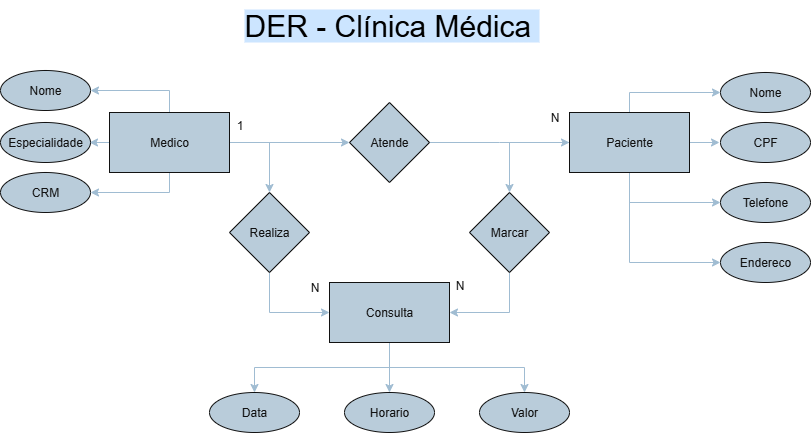

The diagram above was exported from draw.io. Its source (the exported page's mxGraphModel, read from the mxfile embedded in the PNG):
<mxGraphModel dx="1042" dy="608" grid="1" gridSize="10" guides="1" tooltips="1" connect="1" arrows="1" fold="1" page="1" pageScale="1" pageWidth="827" pageHeight="1169" background="light-dark(#FFFFFF,#FFFFFF)" math="0" shadow="0">
  <root>
    <mxCell id="0" />
    <mxCell id="1" parent="0" />
    <mxCell id="fqbOfMgC_tIqIlwWS1mA-1" value="&lt;font style=&quot;font-size: 30px; color: light-dark(rgb(0, 0, 0), rgb(0, 0, 0)); background-color: light-dark(rgb(255, 255, 255), rgb(204, 229, 255));&quot;&gt;DER - Clínica Médica&amp;nbsp;&lt;/font&gt;" style="text;html=1;align=center;verticalAlign=middle;resizable=0;points=[];autosize=1;strokeColor=none;fillColor=none;fontColor=#FFFFFF;" parent="1" vertex="1">
      <mxGeometry x="240" y="20" width="320" height="50" as="geometry" />
    </mxCell>
    <mxCell id="FiRu4SOWZkkhfpUhaDS9-13" style="edgeStyle=orthogonalEdgeStyle;rounded=0;orthogonalLoop=1;jettySize=auto;html=1;exitX=0;exitY=0.5;exitDx=0;exitDy=0;entryX=1;entryY=0.5;entryDx=0;entryDy=0;strokeColor=#23445D;" parent="1" source="FiRu4SOWZkkhfpUhaDS9-1" edge="1">
      <mxGeometry relative="1" as="geometry">
        <mxPoint x="98" y="162" as="targetPoint" />
      </mxGeometry>
    </mxCell>
    <mxCell id="FiRu4SOWZkkhfpUhaDS9-26" style="edgeStyle=orthogonalEdgeStyle;rounded=0;orthogonalLoop=1;jettySize=auto;html=1;exitX=1;exitY=0.5;exitDx=0;exitDy=0;entryX=0.5;entryY=0;entryDx=0;entryDy=0;strokeColor=#23445D;" parent="1" source="FiRu4SOWZkkhfpUhaDS9-1" target="FiRu4SOWZkkhfpUhaDS9-24" edge="1">
      <mxGeometry relative="1" as="geometry" />
    </mxCell>
    <mxCell id="FiRu4SOWZkkhfpUhaDS9-35" style="edgeStyle=orthogonalEdgeStyle;rounded=0;orthogonalLoop=1;jettySize=auto;html=1;exitX=1;exitY=0.5;exitDx=0;exitDy=0;entryX=0;entryY=0.5;entryDx=0;entryDy=0;strokeColor=#23445D;" parent="1" source="FiRu4SOWZkkhfpUhaDS9-1" target="FiRu4SOWZkkhfpUhaDS9-34" edge="1">
      <mxGeometry relative="1" as="geometry" />
    </mxCell>
    <mxCell id="FiRu4SOWZkkhfpUhaDS9-37" style="edgeStyle=orthogonalEdgeStyle;rounded=0;orthogonalLoop=1;jettySize=auto;html=1;exitX=0.5;exitY=0;exitDx=0;exitDy=0;entryX=1;entryY=0.5;entryDx=0;entryDy=0;strokeColor=#23445D;" parent="1" source="FiRu4SOWZkkhfpUhaDS9-1" target="FiRu4SOWZkkhfpUhaDS9-4" edge="1">
      <mxGeometry relative="1" as="geometry" />
    </mxCell>
    <mxCell id="FiRu4SOWZkkhfpUhaDS9-38" style="edgeStyle=orthogonalEdgeStyle;rounded=0;orthogonalLoop=1;jettySize=auto;html=1;exitX=0.5;exitY=1;exitDx=0;exitDy=0;entryX=1;entryY=0.5;entryDx=0;entryDy=0;strokeColor=#23445D;" parent="1" source="FiRu4SOWZkkhfpUhaDS9-1" target="FiRu4SOWZkkhfpUhaDS9-5" edge="1">
      <mxGeometry relative="1" as="geometry" />
    </mxCell>
    <mxCell id="FiRu4SOWZkkhfpUhaDS9-1" value="Medico" style="whiteSpace=wrap;html=1;strokeColor=#FFFFFF;fontColor=#FFFFFF;fillColor=#182E3E;" parent="1" vertex="1">
      <mxGeometry x="118" y="132" width="120" height="60" as="geometry" />
    </mxCell>
    <mxCell id="FiRu4SOWZkkhfpUhaDS9-16" style="edgeStyle=orthogonalEdgeStyle;rounded=0;orthogonalLoop=1;jettySize=auto;html=1;exitX=1;exitY=0.5;exitDx=0;exitDy=0;entryX=0;entryY=0.5;entryDx=0;entryDy=0;strokeColor=#23445D;" parent="1" source="FiRu4SOWZkkhfpUhaDS9-2" edge="1">
      <mxGeometry relative="1" as="geometry">
        <mxPoint x="728" y="162" as="targetPoint" />
      </mxGeometry>
    </mxCell>
    <mxCell id="FiRu4SOWZkkhfpUhaDS9-28" style="edgeStyle=orthogonalEdgeStyle;rounded=0;orthogonalLoop=1;jettySize=auto;html=1;exitX=0;exitY=0.5;exitDx=0;exitDy=0;entryX=0.5;entryY=0;entryDx=0;entryDy=0;strokeColor=#23445D;" parent="1" source="FiRu4SOWZkkhfpUhaDS9-2" target="FiRu4SOWZkkhfpUhaDS9-25" edge="1">
      <mxGeometry relative="1" as="geometry" />
    </mxCell>
    <mxCell id="FiRu4SOWZkkhfpUhaDS9-39" style="edgeStyle=orthogonalEdgeStyle;rounded=0;orthogonalLoop=1;jettySize=auto;html=1;exitX=0.5;exitY=0;exitDx=0;exitDy=0;entryX=0;entryY=0.5;entryDx=0;entryDy=0;strokeColor=#23445D;" parent="1" source="FiRu4SOWZkkhfpUhaDS9-2" target="FiRu4SOWZkkhfpUhaDS9-7" edge="1">
      <mxGeometry relative="1" as="geometry" />
    </mxCell>
    <mxCell id="FiRu4SOWZkkhfpUhaDS9-41" style="edgeStyle=orthogonalEdgeStyle;rounded=0;orthogonalLoop=1;jettySize=auto;html=1;exitX=0.5;exitY=1;exitDx=0;exitDy=0;entryX=0;entryY=0.5;entryDx=0;entryDy=0;strokeColor=#23445D;" parent="1" source="FiRu4SOWZkkhfpUhaDS9-2" target="FiRu4SOWZkkhfpUhaDS9-22" edge="1">
      <mxGeometry relative="1" as="geometry" />
    </mxCell>
    <mxCell id="FiRu4SOWZkkhfpUhaDS9-42" style="edgeStyle=orthogonalEdgeStyle;rounded=0;orthogonalLoop=1;jettySize=auto;html=1;exitX=0.5;exitY=1;exitDx=0;exitDy=0;entryX=0;entryY=0.5;entryDx=0;entryDy=0;strokeColor=#23445D;" parent="1" source="FiRu4SOWZkkhfpUhaDS9-2" target="FiRu4SOWZkkhfpUhaDS9-8" edge="1">
      <mxGeometry relative="1" as="geometry" />
    </mxCell>
    <mxCell id="FiRu4SOWZkkhfpUhaDS9-2" value="Paciente" style="whiteSpace=wrap;html=1;strokeColor=#FFFFFF;fontColor=#FFFFFF;fillColor=#182E3E;" parent="1" vertex="1">
      <mxGeometry x="578" y="132" width="120" height="60" as="geometry" />
    </mxCell>
    <mxCell id="FiRu4SOWZkkhfpUhaDS9-19" style="edgeStyle=orthogonalEdgeStyle;rounded=0;orthogonalLoop=1;jettySize=auto;html=1;exitX=0.5;exitY=1;exitDx=0;exitDy=0;strokeColor=#23445D;" parent="1" source="FiRu4SOWZkkhfpUhaDS9-3" target="FiRu4SOWZkkhfpUhaDS9-11" edge="1">
      <mxGeometry relative="1" as="geometry" />
    </mxCell>
    <mxCell id="FiRu4SOWZkkhfpUhaDS9-20" style="edgeStyle=orthogonalEdgeStyle;rounded=0;orthogonalLoop=1;jettySize=auto;html=1;exitX=0.5;exitY=1;exitDx=0;exitDy=0;entryX=0.5;entryY=0;entryDx=0;entryDy=0;strokeColor=#23445D;" parent="1" source="FiRu4SOWZkkhfpUhaDS9-3" target="FiRu4SOWZkkhfpUhaDS9-10" edge="1">
      <mxGeometry relative="1" as="geometry" />
    </mxCell>
    <mxCell id="FiRu4SOWZkkhfpUhaDS9-21" style="edgeStyle=orthogonalEdgeStyle;rounded=0;orthogonalLoop=1;jettySize=auto;html=1;exitX=0.5;exitY=1;exitDx=0;exitDy=0;strokeColor=#23445D;" parent="1" source="FiRu4SOWZkkhfpUhaDS9-3" target="FiRu4SOWZkkhfpUhaDS9-12" edge="1">
      <mxGeometry relative="1" as="geometry" />
    </mxCell>
    <mxCell id="FiRu4SOWZkkhfpUhaDS9-3" value="Consulta" style="whiteSpace=wrap;html=1;strokeColor=#FFFFFF;fontColor=#FFFFFF;fillColor=#182E3E;" parent="1" vertex="1">
      <mxGeometry x="338" y="302" width="120" height="60" as="geometry" />
    </mxCell>
    <mxCell id="FiRu4SOWZkkhfpUhaDS9-4" value="Nome" style="ellipse;whiteSpace=wrap;html=1;strokeColor=#FFFFFF;fontColor=#FFFFFF;fillColor=#182E3E;" parent="1" vertex="1">
      <mxGeometry x="9" y="90" width="90" height="40" as="geometry" />
    </mxCell>
    <mxCell id="FiRu4SOWZkkhfpUhaDS9-5" value="CRM" style="ellipse;whiteSpace=wrap;html=1;strokeColor=#FFFFFF;fontColor=#FFFFFF;fillColor=#182E3E;" parent="1" vertex="1">
      <mxGeometry x="9" y="192" width="90" height="40" as="geometry" />
    </mxCell>
    <mxCell id="FiRu4SOWZkkhfpUhaDS9-6" value="Especialidade" style="ellipse;whiteSpace=wrap;html=1;strokeColor=#FFFFFF;fontColor=#FFFFFF;fillColor=#182E3E;" parent="1" vertex="1">
      <mxGeometry x="9" y="142" width="90" height="40" as="geometry" />
    </mxCell>
    <mxCell id="FiRu4SOWZkkhfpUhaDS9-7" value="Nome" style="ellipse;whiteSpace=wrap;html=1;strokeColor=#FFFFFF;fontColor=#FFFFFF;fillColor=#182E3E;" parent="1" vertex="1">
      <mxGeometry x="729" y="92" width="90" height="40" as="geometry" />
    </mxCell>
    <mxCell id="FiRu4SOWZkkhfpUhaDS9-8" value="Endereco" style="ellipse;whiteSpace=wrap;html=1;strokeColor=#FFFFFF;fontColor=#FFFFFF;fillColor=#182E3E;" parent="1" vertex="1">
      <mxGeometry x="729" y="262" width="90" height="40" as="geometry" />
    </mxCell>
    <mxCell id="FiRu4SOWZkkhfpUhaDS9-9" value="CPF" style="ellipse;whiteSpace=wrap;html=1;strokeColor=#FFFFFF;fontColor=#FFFFFF;fillColor=#182E3E;" parent="1" vertex="1">
      <mxGeometry x="729" y="142" width="90" height="40" as="geometry" />
    </mxCell>
    <mxCell id="FiRu4SOWZkkhfpUhaDS9-10" value="Data" style="ellipse;whiteSpace=wrap;html=1;strokeColor=#FFFFFF;fontColor=#FFFFFF;fillColor=#182E3E;" parent="1" vertex="1">
      <mxGeometry x="218" y="412" width="90" height="40" as="geometry" />
    </mxCell>
    <mxCell id="FiRu4SOWZkkhfpUhaDS9-11" value="Horario" style="ellipse;whiteSpace=wrap;html=1;strokeColor=#FFFFFF;fontColor=#FFFFFF;fillColor=#182E3E;" parent="1" vertex="1">
      <mxGeometry x="353" y="412" width="90" height="40" as="geometry" />
    </mxCell>
    <mxCell id="FiRu4SOWZkkhfpUhaDS9-12" value="Valor" style="ellipse;whiteSpace=wrap;html=1;strokeColor=#FFFFFF;fontColor=#FFFFFF;fillColor=#182E3E;" parent="1" vertex="1">
      <mxGeometry x="488" y="412" width="90" height="40" as="geometry" />
    </mxCell>
    <mxCell id="FiRu4SOWZkkhfpUhaDS9-22" value="Telefone" style="ellipse;whiteSpace=wrap;html=1;strokeColor=#FFFFFF;fontColor=#FFFFFF;fillColor=#182E3E;" parent="1" vertex="1">
      <mxGeometry x="729" y="202" width="90" height="40" as="geometry" />
    </mxCell>
    <mxCell id="FiRu4SOWZkkhfpUhaDS9-27" style="edgeStyle=orthogonalEdgeStyle;rounded=0;orthogonalLoop=1;jettySize=auto;html=1;exitX=0.5;exitY=1;exitDx=0;exitDy=0;entryX=0;entryY=0.5;entryDx=0;entryDy=0;strokeColor=#23445D;" parent="1" source="FiRu4SOWZkkhfpUhaDS9-24" target="FiRu4SOWZkkhfpUhaDS9-3" edge="1">
      <mxGeometry relative="1" as="geometry" />
    </mxCell>
    <mxCell id="FiRu4SOWZkkhfpUhaDS9-24" value="Realiza" style="rhombus;whiteSpace=wrap;html=1;strokeColor=#FFFFFF;fontColor=#FFFFFF;fillColor=#182E3E;" parent="1" vertex="1">
      <mxGeometry x="238" y="212" width="80" height="80" as="geometry" />
    </mxCell>
    <mxCell id="FiRu4SOWZkkhfpUhaDS9-29" style="edgeStyle=orthogonalEdgeStyle;rounded=0;orthogonalLoop=1;jettySize=auto;html=1;exitX=0.5;exitY=1;exitDx=0;exitDy=0;entryX=1;entryY=0.5;entryDx=0;entryDy=0;strokeColor=#23445D;" parent="1" source="FiRu4SOWZkkhfpUhaDS9-25" target="FiRu4SOWZkkhfpUhaDS9-3" edge="1">
      <mxGeometry relative="1" as="geometry" />
    </mxCell>
    <mxCell id="FiRu4SOWZkkhfpUhaDS9-25" value="Marcar" style="rhombus;whiteSpace=wrap;html=1;strokeColor=#FFFFFF;fontColor=#FFFFFF;fillColor=#182E3E;" parent="1" vertex="1">
      <mxGeometry x="478" y="212" width="80" height="80" as="geometry" />
    </mxCell>
    <mxCell id="FiRu4SOWZkkhfpUhaDS9-30" value="1" style="text;html=1;align=center;verticalAlign=middle;resizable=0;points=[];autosize=1;strokeColor=none;fillColor=none;fontColor=#FFFFFF;" parent="1" vertex="1">
      <mxGeometry x="233" y="130" width="30" height="30" as="geometry" />
    </mxCell>
    <mxCell id="FiRu4SOWZkkhfpUhaDS9-31" value="N" style="text;html=1;align=center;verticalAlign=middle;resizable=0;points=[];autosize=1;strokeColor=none;fillColor=none;fontColor=#FFFFFF;" parent="1" vertex="1">
      <mxGeometry x="308" y="292" width="30" height="30" as="geometry" />
    </mxCell>
    <mxCell id="FiRu4SOWZkkhfpUhaDS9-32" value="N" style="text;html=1;align=center;verticalAlign=middle;resizable=0;points=[];autosize=1;strokeColor=none;fillColor=none;fontColor=#FFFFFF;" parent="1" vertex="1">
      <mxGeometry x="548" y="122" width="30" height="30" as="geometry" />
    </mxCell>
    <mxCell id="FiRu4SOWZkkhfpUhaDS9-33" value="N" style="text;html=1;align=center;verticalAlign=middle;resizable=0;points=[];autosize=1;strokeColor=none;fillColor=none;fontColor=#FFFFFF;" parent="1" vertex="1">
      <mxGeometry x="453" y="290" width="30" height="30" as="geometry" />
    </mxCell>
    <mxCell id="FiRu4SOWZkkhfpUhaDS9-36" style="edgeStyle=orthogonalEdgeStyle;rounded=0;orthogonalLoop=1;jettySize=auto;html=1;exitX=1;exitY=0.5;exitDx=0;exitDy=0;strokeColor=#23445D;" parent="1" source="FiRu4SOWZkkhfpUhaDS9-34" edge="1">
      <mxGeometry relative="1" as="geometry">
        <mxPoint x="578" y="162" as="targetPoint" />
      </mxGeometry>
    </mxCell>
    <mxCell id="FiRu4SOWZkkhfpUhaDS9-34" value="Atende" style="rhombus;whiteSpace=wrap;html=1;strokeColor=#FFFFFF;fontColor=#FFFFFF;fillColor=#182E3E;" parent="1" vertex="1">
      <mxGeometry x="358" y="122" width="80" height="80" as="geometry" />
    </mxCell>
  </root>
</mxGraphModel>